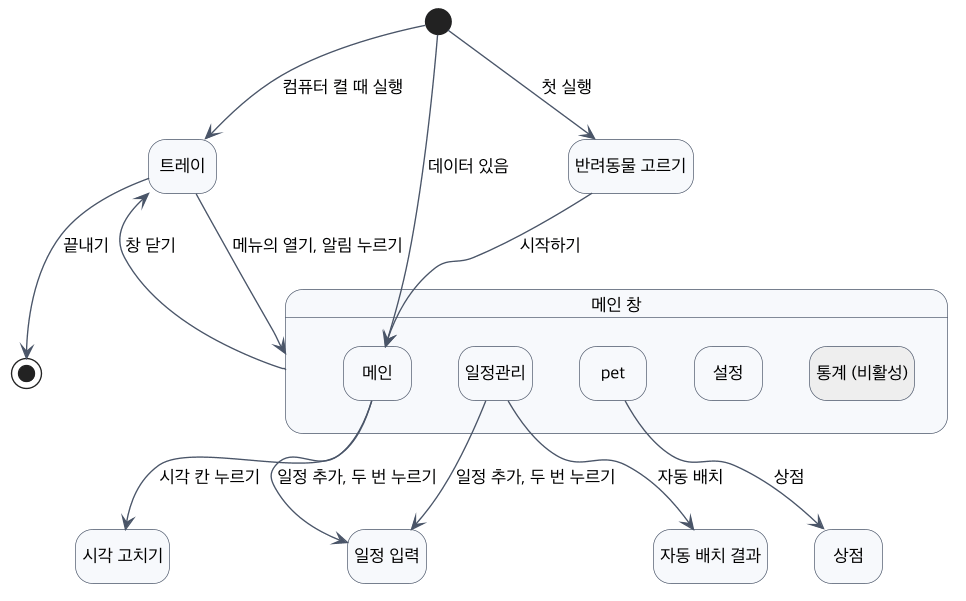

The diagram above was rendered by PlantUML. Its source (embedded in the PNG):
@startuml ui-flow
skinparam defaultFontName "Apple SD Gothic Neo"
skinparam defaultFontSize 13
skinparam dpi 130
skinparam shadowing false
skinparam ArrowColor #4A5568
skinparam state {
  BackgroundColor #F7F9FC
  BorderColor #4A5568
}
hide empty description

state "반려동물 고르기" as Pick
state "트레이" as Tray
state "메인 창" as Win {
  state "메인" as Main
  state "일정관리" as Sched
  state "pet" as Pet
  state "설정" as Set
  state "통계 (비활성)" as Stat #EEEEEE
}
state "일정 입력" as Form
state "자동 배치 결과" as Place
state "상점" as Shop
state "시각 고치기" as Time

[*] --> Pick : 첫 실행
[*] --> Main : 데이터 있음
[*] --> Tray : 컴퓨터 켤 때 실행
Pick --> Main : 시작하기
Main --> Form : 일정 추가, 두 번 누르기
Main --> Time : 시각 칸 누르기
Sched --> Form : 일정 추가, 두 번 누르기
Sched --> Place : 자동 배치
Pet --> Shop : 상점
Win --> Tray : 창 닫기
Tray --> Win : 메뉴의 열기, 알림 누르기
Tray --> [*] : 끝내기
@enduml